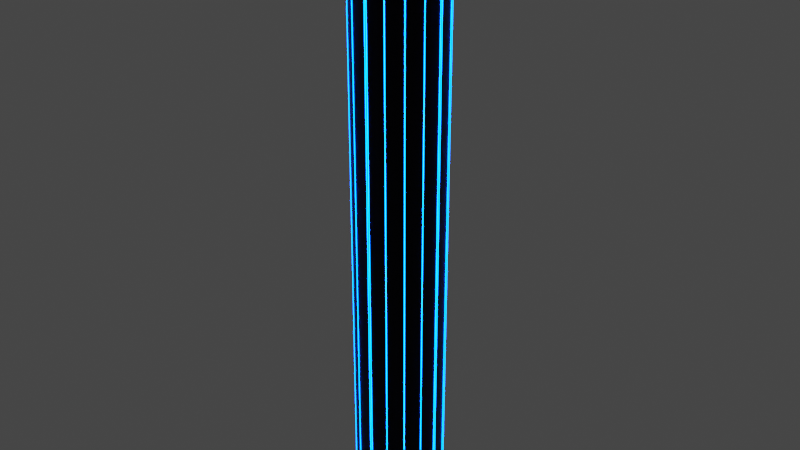 # Source: obs10.blend  (saved by Blender 2.81.16; exported with 4.5.12 LTS)
import bpy
from mathutils import Matrix  # noqa: F401  (used for matrix-valued properties, if any)

bpy.ops.wm.read_factory_settings(use_empty=True)
scene = bpy.context.scene
scene.name = 'Scene'

# ---- collections
col_collection = bpy.data.collections.new('Collection'); scene.collection.children.link(col_collection)

# ---- materials (node trees are filled in below, after node groups)
mat_material_004 = bpy.data.materials.new('Material.004')
mat_material_004.use_transparent_shadow = False
mat_material_003 = bpy.data.materials.new('Material.003')
mat_material_003.use_transparent_shadow = False

# ---- material node trees
mat_material_004.use_nodes = True; mat_material_004.node_tree.nodes.clear()
_N = mat_material_004.node_tree.nodes; _L = mat_material_004.node_tree.links
n0 = _N.new('ShaderNodeOutputMaterial'); n0.name = 'Material Output'; n0.location = (300, 300)
n1 = _N.new('ShaderNodeBsdfPrincipled'); n1.name = 'Principled BSDF'; n1.location = (10, 300)
n1.distribution = 'GGX'
n1.subsurface_method = 'BURLEY'
n1.inputs[0].default_value = (0.009018, 0.009018, 0.009018, 1.0)
n1.inputs[1].default_value = 1.0
n1.inputs[3].default_value = 1.45
n1.inputs[27].default_value = (0.0, 0.0, 0.0, 1.0)
n1.inputs[28].default_value = 1.0
_L.new(n1.outputs[0], n0.inputs[0])
n0.is_active_output = True
mat_material_003.use_nodes = True; mat_material_003.node_tree.nodes.clear()
_N = mat_material_003.node_tree.nodes; _L = mat_material_003.node_tree.links
n0 = _N.new('ShaderNodeOutputMaterial'); n0.name = 'Material Output'; n0.location = (300, 300)
n1 = _N.new('ShaderNodeEmission'); n1.name = 'Emission'; n1.location = (10, 300)
n1.inputs[0].default_value = (0.0, 0.08014, 1.0, 1.0)
n1.inputs[1].default_value = 50.0
_L.new(n1.outputs[0], n0.inputs[0])
n0.is_active_output = True

# ---- world
world_world = bpy.data.worlds.new('World'); scene.world = world_world
world_world.use_nodes = True; world_world.node_tree.nodes.clear()
_N = world_world.node_tree.nodes; _L = world_world.node_tree.links
n0 = _N.new('ShaderNodeOutputWorld'); n0.name = 'World Output'; n0.location = (300, 300)
n1 = _N.new('ShaderNodeBackground'); n1.name = 'Background'; n1.location = (10, 300)
n1.inputs[0].default_value = (0.05088, 0.05088, 0.05088, 1.0)
_L.new(n1.outputs[0], n0.inputs[0])
n0.is_active_output = True
world_world.color = (0.05088, 0.05088, 0.05088)
world_world.use_sun_shadow = False
world_world.sun_shadow_jitter_overblur = 0.0

# ---- meshes
me_plane_001 = bpy.data.meshes.new('Plane.001')
me_plane_001.from_pydata([(-0.022, -1.0, 0.0), (-1.0, -0.022, 0.0), (-0.3963, -0.9256, 0.0), (-0.7136, -0.7136, 0.0), (-0.9256, -0.3963, 0.0), (1.0, -0.022, 0.0), (0.022, -1.0, 0.0), (0.9256, -0.3963, 0.0), (0.7136, -0.7136, 0.0), (0.3963, -0.9256, 0.0), (-1.0, 0.022, 0.0), (-0.022, 1.0, 0.0), (-0.9256, 0.3963, 0.0), (-0.7136, 0.7136, 0.0), (-0.3963, 0.9256, 0.0), (0.022, 1.0, 0.0), (1.0, 0.022, 0.0), (0.3963, 0.9256, 0.0), (0.7136, 0.7136, 0.0), (0.9256, 0.3963, 0.0), (0.002731, 0.7489, 13.49), (-0.7489, -0.002731, 13.49), (-0.2983, 0.689, 13.49), (-0.5325, 0.5325, 13.49), (-0.689, 0.2983, 13.49), (-0.7489, 0.002731, 13.49), (0.002731, -0.7489, 13.49), (-0.689, -0.2983, 13.49), (-0.5325, -0.5325, 13.49), (-0.2983, -0.689, 13.49), (-0.002731, -0.7489, 13.49), (0.7489, 0.002731, 13.49), (0.2983, -0.689, 13.49), (0.5325, -0.5325, 13.49), (0.689, -0.2983, 13.49), (0.7489, -0.002731, 13.49), (-0.002731, 0.7489, 13.49), (0.689, 0.2983, 13.49), (0.5325, 0.5325, 13.49), (0.2983, 0.689, 13.49), (0.022, 1.0, 13.49), (0.3963, 0.9256, 13.49), (0.7136, 0.7136, 13.49), (0.9256, 0.3963, 13.49), (1.0, 0.022, 13.49), (0.3963, -0.9256, 13.49), (0.022, -1.0, 13.49), (0.7136, -0.7136, 13.49), (0.9256, -0.3963, 13.49), (1.0, -0.022, 13.49), (-0.022, -1.0, 13.49), (-0.3963, -0.9256, 13.49), (-0.7136, -0.7136, 13.49), (-0.9256, -0.3963, 13.49), (-1.0, -0.022, 13.49), (-0.3963, 0.9256, 13.49), (-0.022, 1.0, 13.49), (-0.7136, 0.7136, 13.49), (-0.9256, 0.3963, 13.49), (-1.0, 0.022, 13.49), (-0.002731, 0.7489, 14.02), (0.2983, 0.689, 14.02), (0.5325, 0.5325, 14.02), (0.689, 0.2983, 14.02), (0.7489, -0.002731, 14.02), (0.2983, -0.689, 14.02), (-0.002731, -0.7489, 14.02), (0.5325, -0.5325, 14.02), (0.689, -0.2983, 14.02), (0.7489, 0.002731, 14.02), (0.002731, -0.7489, 14.02), (-0.2983, -0.689, 14.02), (-0.5325, -0.5325, 14.02), (-0.689, -0.2983, 14.02), (-0.7489, 0.002731, 14.02), (-0.2983, 0.689, 14.02), (0.002731, 0.7489, 14.02), (-0.5325, 0.5325, 14.02), (-0.689, 0.2983, 14.02), (-0.7489, -0.002731, 14.02)], [], [(0, 6, 46, 50), (15, 11, 56, 40), (0, 2, 3, 4, 1, 10, 12, 13, 14, 11, 15, 17, 18, 19, 16, 5, 7, 8, 9, 6), (39, 36, 60, 61), (5, 16, 44, 49), (15, 40, 41, 17), (17, 41, 42, 18), (18, 42, 43, 19), (19, 43, 44, 16), (46, 6, 9, 45), (45, 9, 8, 47), (47, 8, 7, 48), (48, 7, 5, 49), (0, 50, 51, 2), (2, 51, 52, 3), (3, 52, 53, 4), (4, 53, 54, 1), (56, 11, 14, 55), (55, 14, 13, 57), (57, 13, 12, 58), (58, 12, 10, 59), (10, 1, 54, 59), (36, 39, 41, 40), (39, 38, 42, 41), (38, 37, 43, 42), (37, 35, 44, 43), (32, 30, 46, 45), (33, 32, 45, 47), (34, 33, 47, 48), (31, 34, 48, 49), (26, 29, 51, 50), (29, 28, 52, 51), (28, 27, 53, 52), (27, 25, 54, 53), (22, 20, 56, 55), (23, 22, 55, 57), (24, 23, 57, 58), (21, 24, 58, 59), (25, 21, 59, 54), (30, 26, 50, 46), (35, 31, 49, 44), (20, 36, 40, 56), (74, 73, 72, 71, 70, 66, 65, 67, 68, 69, 64, 63, 62, 61, 60, 76, 75, 77, 78, 79), (24, 21, 79, 78), (29, 26, 70, 71), (38, 39, 61, 62), (21, 25, 74, 79), (28, 29, 71, 72), (37, 38, 62, 63), (26, 30, 66, 70), (27, 28, 72, 73), (35, 37, 63, 64), (31, 35, 64, 69), (25, 27, 73, 74), (30, 32, 65, 66), (36, 20, 76, 60), (20, 22, 75, 76), (32, 33, 67, 65), (22, 23, 77, 75), (33, 34, 68, 67), (23, 24, 78, 77), (34, 31, 69, 68)])
_uv = me_plane_001.uv_layers.new(name='UVMap')
_uv.uv.foreach_set('vector', [0.489, 0.0, 0.511, 0.0, 0.511, 0.0, 0.489, 0.0, 0.511, 1.0, 0.489, 1.0, 0.489, 1.0, 0.511, 1.0, 0.489, 0.0, 0.3019, 0.01241, 0.04774, 0.04774, 0.01241, 0.3019, 0.0, 0.489, 0.0, 0.511, 0.01241, 0.6981, 0.04774, 0.9523, 0.3019, 0.9876, 0.489, 1.0, 0.511, 1.0, 0.6981, 0.9876, 0.9523, 0.9523, 0.9876, 0.6981, 1.0, 0.511, 1.0, 0.489, 0.9876, 0.3019, 0.9523, 0.04774, 0.6981, 0.01241, 0.511, 0.0, 0.6645, 0.8712, 0.4986, 0.8881, 0.4986, 0.8881, 0.6645, 0.8712, 1.0, 0.489, 1.0, 0.511, 1.0, 0.511, 1.0, 0.489, 0.511, 1.0, 0.511, 1.0, 0.6981, 0.9876, 0.6981, 0.9876, 0.6981, 0.9876, 0.6981, 0.9876, 0.9523, 0.9523, 0.9523, 0.9523, 0.9523, 0.9523, 0.9523, 0.9523, 0.9876, 0.6981, 0.9876, 0.6981, 0.9876, 0.6981, 0.9876, 0.6981, 1.0, 0.511, 1.0, 0.511, 0.511, 0.0, 0.511, 0.0, 0.6981, 0.01241, 0.6981, 0.01241, 0.6981, 0.01241, 0.6981, 0.01241, 0.9523, 0.04774, 0.9523, 0.04774, 0.9523, 0.04774, 0.9523, 0.04774, 0.9876, 0.3019, 0.9876, 0.3019, 0.9876, 0.3019, 0.9876, 0.3019, 1.0, 0.489, 1.0, 0.489, 0.489, 0.0, 0.489, 0.0, 0.3019, 0.01241, 0.3019, 0.01241, 0.3019, 0.01241, 0.3019, 0.01241, 0.04774, 0.04774, 0.04774, 0.04774, 0.04774, 0.04774, 0.04774, 0.04774, 0.01241, 0.3019, 0.01241, 0.3019, 0.01241, 0.3019, 0.01241, 0.3019, 0.0, 0.489, 0.0, 0.489, 0.489, 1.0, 0.489, 1.0, 0.3019, 0.9876, 0.3019, 0.9876, 0.3019, 0.9876, 0.3019, 0.9876, 0.04774, 0.9523, 0.04774, 0.9523, 0.04774, 0.9523, 0.04774, 0.9523, 0.01241, 0.6981, 0.01241, 0.6981, 0.01241, 0.6981, 0.01241, 0.6981, 0.0, 0.511, 0.0, 0.511, 0.0, 0.511, 0.0, 0.489, 0.0, 0.489, 0.0, 0.511, 0.4986, 0.8881, 0.6645, 0.8712, 0.6981, 0.9876, 0.511, 1.0, 0.6645, 0.8712, 0.8074, 0.8074, 0.9523, 0.9523, 0.6981, 0.9876, 0.8074, 0.8074, 0.8712, 0.6645, 0.9876, 0.6981, 0.9523, 0.9523, 0.8712, 0.6645, 0.8881, 0.4986, 1.0, 0.511, 0.9876, 0.6981, 0.6645, 0.1288, 0.4986, 0.1119, 0.511, 0.0, 0.6981, 0.01241, 0.8074, 0.1926, 0.6645, 0.1288, 0.6981, 0.01241, 0.9523, 0.04774, 0.8712, 0.3355, 0.8074, 0.1926, 0.9523, 0.04774, 0.9876, 0.3019, 0.8881, 0.5014, 0.8712, 0.3355, 0.9876, 0.3019, 1.0, 0.489, 0.5014, 0.1119, 0.3355, 0.1288, 0.3019, 0.01241, 0.489, 0.0, 0.3355, 0.1288, 0.1926, 0.1926, 0.04774, 0.04774, 0.3019, 0.01241, 0.1926, 0.1926, 0.1288, 0.3355, 0.01241, 0.3019, 0.04774, 0.04774, 0.1288, 0.3355, 0.1119, 0.5014, 0.0, 0.489, 0.01241, 0.3019, 0.3355, 0.8712, 0.5014, 0.8881, 0.489, 1.0, 0.3019, 0.9876, 0.1926, 0.8074, 0.3355, 0.8712, 0.3019, 0.9876, 0.04774, 0.9523, 0.1288, 0.6645, 0.1926, 0.8074, 0.04774, 0.9523, 0.01241, 0.6981, 0.1119, 0.4986, 0.1288, 0.6645, 0.01241, 0.6981, 0.0, 0.511, 0.1119, 0.5014, 0.1119, 0.4986, 0.0, 0.511, 0.0, 0.489, 0.4986, 0.1119, 0.5014, 0.1119, 0.489, 0.0, 0.511, 0.0, 0.8881, 0.4986, 0.8881, 0.5014, 1.0, 0.489, 1.0, 0.511, 0.5014, 0.8881, 0.4986, 0.8881, 0.511, 1.0, 0.489, 1.0, 0.1119, 0.5014, 0.1288, 0.3355, 0.1926, 0.1926, 0.3355, 0.1288, 0.5014, 0.1119, 0.4986, 0.1119, 0.6645, 0.1288, 0.8074, 0.1926, 0.8712, 0.3355, 0.8881, 0.5014, 0.8881, 0.4986, 0.8712, 0.6645, 0.8074, 0.8074, 0.6645, 0.8712, 0.4986, 0.8881, 0.5014, 0.8881, 0.3355, 0.8712, 0.1926, 0.8074, 0.1288, 0.6645, 0.1119, 0.4986, 0.1288, 0.6645, 0.1119, 0.4986, 0.1119, 0.4986, 0.1288, 0.6645, 0.3355, 0.1288, 0.5014, 0.1119, 0.5014, 0.1119, 0.3355, 0.1288, 0.8074, 0.8074, 0.6645, 0.8712, 0.6645, 0.8712, 0.8074, 0.8074, 0.1119, 0.4986, 0.1119, 0.5014, 0.1119, 0.5014, 0.1119, 0.4986, 0.1926, 0.1926, 0.3355, 0.1288, 0.3355, 0.1288, 0.1926, 0.1926, 0.8712, 0.6645, 0.8074, 0.8074, 0.8074, 0.8074, 0.8712, 0.6645, 0.5014, 0.1119, 0.4986, 0.1119, 0.4986, 0.1119, 0.5014, 0.1119, 0.1288, 0.3355, 0.1926, 0.1926, 0.1926, 0.1926, 0.1288, 0.3355, 0.8881, 0.4986, 0.8712, 0.6645, 0.8712, 0.6645, 0.8881, 0.4986, 0.8881, 0.5014, 0.8881, 0.4986, 0.8881, 0.4986, 0.8881, 0.5014, 0.1119, 0.5014, 0.1288, 0.3355, 0.1288, 0.3355, 0.1119, 0.5014, 0.4986, 0.1119, 0.6645, 0.1288, 0.6645, 0.1288, 0.4986, 0.1119, 0.4986, 0.8881, 0.5014, 0.8881, 0.5014, 0.8881, 0.4986, 0.8881, 0.5014, 0.8881, 0.3355, 0.8712, 0.3355, 0.8712, 0.5014, 0.8881, 0.6645, 0.1288, 0.8074, 0.1926, 0.8074, 0.1926, 0.6645, 0.1288, 0.3355, 0.8712, 0.1926, 0.8074, 0.1926, 0.8074, 0.3355, 0.8712, 0.8074, 0.1926, 0.8712, 0.3355, 0.8712, 0.3355, 0.8074, 0.1926, 0.1926, 0.8074, 0.1288, 0.6645, 0.1288, 0.6645, 0.1926, 0.8074, 0.8712, 0.3355, 0.8881, 0.5014, 0.8881, 0.5014, 0.8712, 0.3355])
me_plane_001.materials.append(mat_material_004)
me_plane_001.materials.append(mat_material_003)
me_plane_001.use_remesh_fix_poles = True
me_plane_001.use_remesh_preserve_attributes = False
me_plane_001.use_mirror_vertex_groups = False
me_plane_001.update()

# ---- objects
ob_obs10 = bpy.data.objects.new('obs10', me_plane_001)

# ---- transforms, parenting, visibility, modifiers, constraints
ob_obs10.location = (-0.02589, -0.008173, 0.0)
ob_obs10.lineart.crease_threshold = 0.0
_m = ob_obs10.modifiers.new('Wireframe', 'WIREFRAME')
_m.thickness = 0.0181
_m.use_replace = False
_m.material_offset = 2

# ---- collection membership
col_collection.objects.link(ob_obs10)

# ---- scene / render settings (as saved in the file)
scene.frame_start = 1; scene.frame_end = 250; scene.frame_set(1)
scene.render.engine = 'BLENDER_EEVEE_NEXT'
scene.cycles.use_denoising = False
scene.cycles.samples = 128
scene.cycles.sampling_pattern = 'TABULATED_SOBOL'
scene.cycles.use_adaptive_sampling = False
scene.cycles.use_light_tree = False
scene.view_settings.view_transform = 'Filmic'
bpy.context.view_layer.update()

# ---- added for rendering (the .blend has no active camera): camera
cam_auto = bpy.data.cameras.new('AutoCamera')
cam_auto.lens = 50.0
cam_auto.sensor_width = 36.0
cam_auto.clip_end = 1000.0
ob_auto_camera = bpy.data.objects.new('AutoCamera', cam_auto)
scene.collection.objects.link(ob_auto_camera)
ob_auto_camera.location = (13.218, -15.9009, 17.6031)
ob_auto_camera.rotation_euler = (1.09748, -7.21219e-08, 0.694738)
scene.camera = ob_auto_camera
bpy.context.view_layer.update()

